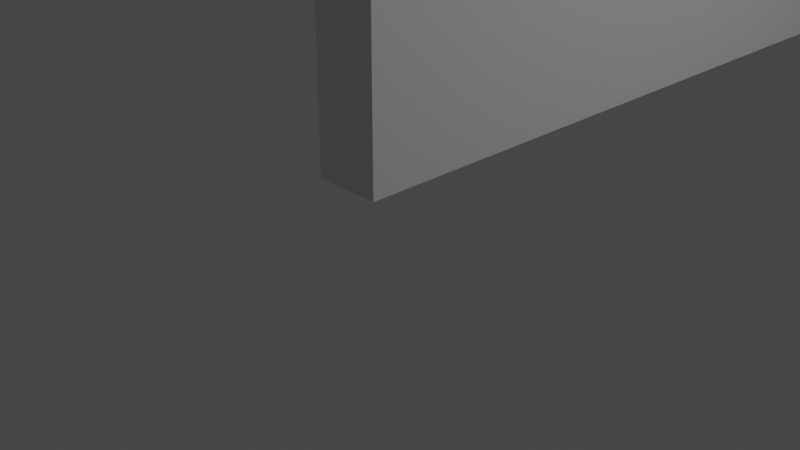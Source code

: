 # Source: Muro.blend  (saved by Blender 3.6.11; exported with 4.5.12 LTS)
import bpy
from mathutils import Matrix  # noqa: F401  (used for matrix-valued properties, if any)

bpy.ops.wm.read_factory_settings(use_empty=True)
scene = bpy.context.scene
scene.name = 'Scene'

# ---- collections
col_collection = bpy.data.collections.new('Collection'); scene.collection.children.link(col_collection)

# ---- world
world_world = bpy.data.worlds.new('World'); scene.world = world_world
world_world.use_nodes = True; world_world.node_tree.nodes.clear()
_N = world_world.node_tree.nodes; _L = world_world.node_tree.links
n0 = _N.new('ShaderNodeOutputWorld'); n0.name = 'World Output'; n0.location = (300, 300)
n1 = _N.new('ShaderNodeBackground'); n1.name = 'Background'; n1.location = (10, 300)
n1.inputs[0].default_value = (0.05088, 0.05088, 0.05088, 1.0)
_L.new(n1.outputs[0], n0.inputs[0])
n0.is_active_output = True
world_world.color = (0.05088, 0.05088, 0.05088)
world_world.use_sun_shadow = False
world_world.sun_shadow_jitter_overblur = 0.0

# ---- cameras
cam_camera = bpy.data.cameras.new('Camera')
cam_camera.clip_end = 100.0
cam_camera.ortho_scale = 7.314

# ---- lights
light_light = bpy.data.lights.new('Light', 'POINT')
light_light.transmission_factor = 0.0
light_light.energy = 1000.0
light_light.shadow_soft_size = 0.9887
light_light.shadow_maximum_resolution = 0.006
light_light.use_absolute_resolution = True

# ---- meshes
me_cube_004 = bpy.data.meshes.new('Cube.004')
me_cube_004.from_pydata([(-1.0, -1.0, -1.0), (-1.0, -1.0, 1.0), (-1.0, 0.861, -1.0), (-1.0, 0.861, 1.0), (1.0, -1.0, -1.0), (1.0, -1.0, 1.0), (1.0, 0.861, -1.0), (1.0, 0.861, 1.0), (1.0, -0.2214, -1.0), (1.0, -0.2228, 1.0), (1.0, 0.09201, -1.0), (1.0, 0.09201, 1.0), (-0.9861, -0.2245, 0.6736), (-0.9861, 0.09249, 0.6736), (-0.9861, -0.2239, -0.2355), (-0.9861, 0.09249, -0.2355), (1.0, -0.2226, 0.6637), (1.0, 0.09201, 0.6637), (1.0, -0.2219, -0.2256), (1.0, 0.09201, -0.2256), (-1.0, 0.09212, 1.0), (-1.0, -0.2225, 1.0), (-1.0, 0.09212, -1.0), (-1.0, -0.2225, -1.0), (-1.0, -0.2225, 0.6666), (-1.0, 0.09212, 0.6666), (-1.0, -0.2225, -0.2285), (-1.0, 0.09212, -0.2285)], [], [(0, 1, 21, 24, 26, 23), (2, 3, 7, 6), (6, 7, 11, 17, 19, 10), (4, 5, 1, 0), (2, 6, 10, 8, 4, 0, 23, 22), (7, 3, 20, 11), (8, 18, 16, 9, 5, 4), (10, 19, 18, 8), (16, 17, 11, 9), (12, 13, 17, 16), (14, 12, 16, 18), (13, 15, 19, 17), (15, 14, 18, 19), (11, 20, 21, 9), (9, 21, 1, 5), (22, 27, 25, 20, 3, 2), (23, 26, 27, 22), (25, 24, 21, 20)])
_uv = me_cube_004.uv_layers.new(name='UVMap')
_uv.uv.foreach_set('vector', [0.375, 0.0, 0.625, 0.0, 0.625, 0.09718, 0.5833, 0.09718, 0.4714, 0.09718, 0.375, 0.09718, 0.375, 0.25, 0.625, 0.25, 0.625, 0.5, 0.375, 0.5, 0.375, 0.5, 0.625, 0.5, 0.625, 0.6135, 0.583, 0.6135, 0.4718, 0.6135, 0.375, 0.6135, 0.375, 0.75, 0.625, 0.75, 0.625, 1.0, 0.375, 1.0, 0.125, 0.5, 0.375, 0.5, 0.375, 0.6135, 0.375, 0.6527, 0.375, 0.75, 0.125, 0.75, 0.125, 0.6528, 0.125, 0.6135, 0.625, 0.5, 0.875, 0.5, 0.875, 0.6135, 0.625, 0.6135, 0.375, 0.6527, 0.4718, 0.6527, 0.583, 0.6528, 0.625, 0.6529, 0.625, 0.75, 0.375, 0.75, 0.375, 0.6135, 0.4718, 0.6135, 0.4718, 0.6527, 0.375, 0.6527, 0.583, 0.6528, 0.583, 0.6135, 0.625, 0.6135, 0.625, 0.6529, 0.5763, 0.6462, 0.5763, 0.6201, 0.583, 0.6135, 0.583, 0.6528, 0.4784, 0.6461, 0.5763, 0.6462, 0.583, 0.6528, 0.4718, 0.6527, 0.5763, 0.6201, 0.4784, 0.6201, 0.4718, 0.6135, 0.583, 0.6135, 0.4784, 0.6201, 0.4784, 0.6461, 0.4718, 0.6527, 0.4718, 0.6135, 0.625, 0.6135, 0.875, 0.6135, 0.875, 0.6528, 0.625, 0.6529, 0.625, 0.6529, 0.875, 0.6528, 0.875, 0.75, 0.625, 0.75, 0.375, 0.1365, 0.4714, 0.1365, 0.5833, 0.1365, 0.625, 0.1365, 0.625, 0.25, 0.375, 0.25, 0.375, 0.09718, 0.4714, 0.09718, 0.4714, 0.1365, 0.375, 0.1365, 0.5833, 0.1365, 0.5833, 0.09718, 0.625, 0.09718, 0.625, 0.1365])
me_cube_004.update()

# ---- objects
ob_cube = bpy.data.objects.new('Cube', me_cube_004)
ob_light = bpy.data.objects.new('Light', light_light)
ob_camera = bpy.data.objects.new('Camera', cam_camera)

# ---- transforms, parenting, visibility, modifiers, constraints
ob_cube.location = (0.1536, 0.1347, 3.96)
ob_cube.scale = (0.5082, 10.11, 3.903)
ob_light.location = (10.61, -3.433, 7.469)
ob_light.rotation_euler = (0.6503, 0.05522, 1.866)
ob_light.lock_rotations_4d = False
ob_light.empty_display_type = 'ARROWS'
ob_light.color = (0.0, 0.0, 0.0, 0.0)
ob_light.lineart.crease_threshold = 0.0
ob_camera.location = (9.941, -18.27, 5.933)
ob_camera.rotation_euler = (1.109, 0.0, 0.8149)
ob_camera.lock_rotations_4d = False
ob_camera.empty_display_type = 'ARROWS'
ob_camera.color = (0.0, 0.0, 0.0, 0.0)
ob_camera.display_type = 'WIRE'
ob_camera.lineart.crease_threshold = 0.0

# ---- collection membership
scene.collection.objects.link(ob_cube)
col_collection.objects.link(ob_light)
col_collection.objects.link(ob_camera)

# ---- scene / render settings (as saved in the file)
scene.camera = ob_camera
scene.frame_start = 1; scene.frame_end = 250; scene.frame_set(1)
scene.render.engine = 'BLENDER_EEVEE_NEXT'
scene.cycles.sampling_pattern = 'TABULATED_SOBOL'
scene.view_settings.view_transform = 'Filmic'
bpy.context.view_layer.update()
